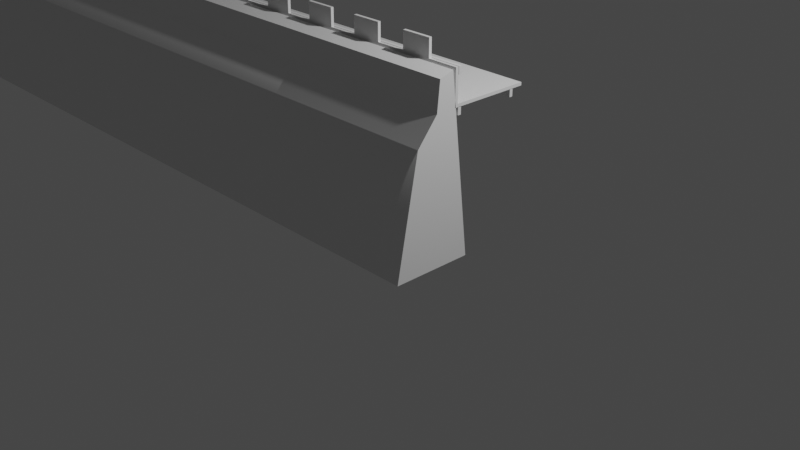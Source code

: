 # Source: WallSegment03.blend  (saved by Blender 2.80.45; exported with 4.5.12 LTS)
import bpy
from mathutils import Matrix  # noqa: F401  (used for matrix-valued properties, if any)

bpy.ops.wm.read_factory_settings(use_empty=True)
scene = bpy.context.scene
scene.name = 'Scene'

# ---- collections
col_collection = bpy.data.collections.new('Collection'); scene.collection.children.link(col_collection)

# ---- materials (node trees are filled in below, after node groups)
mat_material = bpy.data.materials.new('Material')
mat_material.alpha_threshold = 0.0
mat_material.use_transparent_shadow = False
mat_material.roughness = 0.5
mat_material.line_color = (0.0, 0.0, 0.0, 1.0)

# ---- node groups
ng_auto_smooth = bpy.data.node_groups.new('Auto Smooth', 'GeometryNodeTree')
_s = ng_auto_smooth.interface.new_socket(name='Geometry', in_out='OUTPUT', socket_type='NodeSocketGeometry')
_s = ng_auto_smooth.interface.new_socket(name='Geometry', in_out='INPUT', socket_type='NodeSocketGeometry')
_s = ng_auto_smooth.interface.new_socket(name='Angle', in_out='INPUT', socket_type='NodeSocketFloat')
_s.subtype = 'ANGLE'
_s.min_value = 0.0
_s.max_value = 3.142
ng_auto_smooth.is_modifier = True
_N = ng_auto_smooth.nodes; _L = ng_auto_smooth.links
n0 = _N.new('NodeGroupOutput'); n0.name = 'Group Output'; n0.location = (480, -100)
n1 = _N.new('NodeGroupInput'); n1.name = 'Group Input'; n1.location = (-420, -300)
n2 = _N.new('NodeGroupInput'); n2.name = 'Group Input.001'; n2.location = (-60, -100)
n3 = _N.new('GeometryNodeSetShadeSmooth'); n3.name = 'Set Shade Smooth'; n3.location = (120, -100)
n3.domain = 'EDGE'
n4 = _N.new('GeometryNodeSetShadeSmooth'); n4.name = 'Set Shade Smooth.001'; n4.location = (300, -100)
n5 = _N.new('GeometryNodeInputMeshEdgeAngle'); n5.name = 'Edge Angle'; n5.location = (-420, -220)
n6 = _N.new('GeometryNodeInputEdgeSmooth'); n6.name = 'Is Edge Smooth'; n6.location = (-60, -160)
n7 = _N.new('GeometryNodeInputShadeSmooth'); n7.name = 'Is Face Smooth'; n7.location = (-240, -340)
n8 = _N.new('FunctionNodeBooleanMath'); n8.name = 'Boolean Math'; n8.location = (-60, -220)
n9 = _N.new('FunctionNodeCompare'); n9.name = 'Compare'; n9.location = (-240, -180)
n9.operation = 'LESS_EQUAL'
_L.new(n5.outputs[0], n9.inputs[0])
_L.new(n4.outputs[0], n0.inputs[0])
_L.new(n1.outputs[1], n9.inputs[1])
_L.new(n9.outputs[0], n8.inputs[0])
_L.new(n7.outputs[0], n8.inputs[1])
_L.new(n2.outputs[0], n3.inputs[0])
_L.new(n6.outputs[0], n3.inputs[1])
_L.new(n3.outputs[0], n4.inputs[0])
_L.new(n8.outputs[0], n3.inputs[2])
n0.is_active_output = True

# ---- material node trees
mat_material.use_nodes = True; mat_material.node_tree.nodes.clear()
_N = mat_material.node_tree.nodes; _L = mat_material.node_tree.links
n0 = _N.new('ShaderNodeOutputMaterial'); n0.name = 'Material Output'; n0.location = (300, 300)
n1 = _N.new('ShaderNodeBsdfPrincipled'); n1.name = 'Principled BSDF'; n1.location = (10, 300)
n1.distribution = 'GGX'
n1.subsurface_method = 'BURLEY'
n1.inputs[3].default_value = 1.45
_L.new(n1.outputs[0], n0.inputs[0])
n0.is_active_output = True

# ---- world
world_world = bpy.data.worlds.new('World'); scene.world = world_world
world_world.use_nodes = True; world_world.node_tree.nodes.clear()
_N = world_world.node_tree.nodes; _L = world_world.node_tree.links
n0 = _N.new('ShaderNodeOutputWorld'); n0.name = 'World Output'; n0.location = (300, 300)
n1 = _N.new('ShaderNodeBackground'); n1.name = 'Background'; n1.location = (10, 300)
n1.inputs[0].default_value = (0.05088, 0.05088, 0.05088, 1.0)
_L.new(n1.outputs[0], n0.inputs[0])
n0.is_active_output = True
world_world.color = (0.05088, 0.05088, 0.05088)
world_world.use_sun_shadow = False
world_world.sun_shadow_jitter_overblur = 0.0

# ---- cameras
cam_camera = bpy.data.cameras.new('Camera')
cam_camera.clip_end = 100.0
cam_camera.ortho_scale = 7.314
cam_camera.dof.focus_distance = 0.0
cam_camera.dof.aperture_fstop = 128.0

# ---- lights
light_light = bpy.data.lights.new('Light', 'POINT')
light_light.transmission_factor = 0.0
light_light.cutoff_distance = 30.0
light_light.energy = 1000.0
light_light.shadow_buffer_clip_start = 1.001
light_light.shadow_soft_size = 0.1
light_light.shadow_maximum_resolution = 0.006
light_light.use_absolute_resolution = True

# ---- meshes
me_wall = bpy.data.meshes.new('Wall')
me_wall.from_pydata([(-1.0, -0.49, 1.528), (1.0, -0.49, 1.528), (-1.0, -0.7176, 1.255), (1.0, -0.7176, 1.255), (-1.0, -0.96, 0.0), (1.0, -0.96, 0.0), (-1.0, -0.08039, 0.0), (-1.0, -0.2994, 1.888), (1.0, -0.2994, 1.888), (1.0, -0.08039, 0.0), (-1.0, -0.4573, 1.841), (1.0, -0.4573, 1.841), (-1.0, -0.2661, 1.528), (-1.0, -0.2661, 1.903), (-1.0, 0.6125, 1.528), (1.0, -0.2661, 1.528), (1.0, -0.2661, 1.903), (1.0, 0.6125, 1.528), (1.0, 0.6125, 1.56), (-1.0, 0.6125, 1.56), (1.0, -0.2344, 1.56), (-1.0, -0.2344, 1.56), (-1.0, -0.2344, 1.903), (1.0, -0.2344, 1.903), (0.9968, -0.1881, 1.448), (0.9968, -0.1881, 1.528), (0.9968, -0.2244, 1.448), (0.9968, -0.2244, 1.528), (-0.9977, -0.1881, 1.448), (-0.9977, -0.1881, 1.528), (-0.9977, -0.2244, 1.448), (-0.9977, -0.2244, 1.528), (0.9968, 0.4957, 1.448), (0.9968, 0.4957, 1.528), (0.9968, 0.4594, 1.448), (0.9968, 0.4594, 1.528), (-0.9977, 0.4957, 1.448), (-0.9977, 0.4957, 1.528), (-0.9977, 0.4594, 1.448), (-0.9977, 0.4594, 1.528), (-0.9622, 0.4059, 1.535), (-0.9622, 0.4059, 0.003205), (-0.9287, 0.4059, 1.535), (-0.9287, 0.4059, 0.003205), (-0.9622, 0.4631, 1.535), (-0.9622, 0.4631, 0.003205), (-0.9287, 0.4631, 1.535), (-0.9287, 0.4631, 0.003205), (0.03785, 0.4059, 1.535), (0.03785, 0.4059, 0.003205), (0.07135, 0.4059, 1.535), (0.07135, 0.4059, 0.003205), (0.03785, 0.4631, 1.535), (0.03785, 0.4631, 0.003205), (0.07135, 0.4631, 1.535), (0.07135, 0.4631, 0.003205), (0.6667, -0.96, 0.0), (0.3333, -0.96, 0.0), (-2.98e-08, -0.96, 0.0), (-0.3333, -0.96, 0.0), (-0.6667, -0.96, 0.0), (0.6667, -0.08039, 0.0), (0.3333, -0.08039, 0.0), (-2.98e-08, -0.08039, 0.0), (-0.3333, -0.08039, 0.0), (-0.6667, -0.08039, 0.0), (0.6667, -0.4573, 1.841), (0.3333, -0.4573, 1.841), (-1.192e-07, -0.4573, 1.841), (-0.3333, -0.4573, 1.841), (-0.6667, -0.4573, 1.841), (-0.6667, -0.49, 1.528), (-0.3333, -0.49, 1.528), (-5.96e-08, -0.49, 1.528), (0.3333, -0.49, 1.528), (0.6667, -0.49, 1.528), (-0.6667, -0.2994, 1.888), (-0.3333, -0.2994, 1.888), (-5.96e-08, -0.2994, 1.888), (0.3333, -0.2994, 1.888), (0.6667, -0.2994, 1.888), (-0.6667, -0.7176, 1.255), (-0.3333, -0.7176, 1.255), (-5.96e-08, -0.7176, 1.255), (0.3333, -0.7176, 1.255), (0.6667, -0.7176, 1.255), (0.6667, 0.6125, 1.528), (0.3333, 0.6125, 1.528), (-2.98e-08, 0.6125, 1.528), (-0.3333, 0.6125, 1.528), (-0.6667, 0.6125, 1.528), (-0.6667, -0.2661, 1.528), (-0.3333, -0.2661, 1.528), (2.98e-08, -0.2661, 1.528), (0.3333, -0.2661, 1.528), (0.6667, -0.2661, 1.528), (0.6667, -0.2661, 1.903), (0.3333, -0.2661, 1.903), (-2.98e-08, -0.2661, 1.903), (-0.3333, -0.2661, 1.903), (-0.6667, -0.2661, 1.903), (0.6667, 0.6125, 1.56), (0.3333, 0.6125, 1.56), (-2.98e-08, 0.6125, 1.56), (-0.3333, 0.6125, 1.56), (-0.6667, 0.6125, 1.56), (-0.6667, -0.2344, 1.903), (-0.3333, -0.2344, 1.903), (2.98e-08, -0.2344, 1.903), (0.3333, -0.2344, 1.903), (0.6667, -0.2344, 1.903), (-0.6667, -0.2344, 1.56), (-0.3333, -0.2344, 1.56), (2.98e-08, -0.2344, 1.56), (0.3333, -0.2344, 1.56), (0.6667, -0.2344, 1.56), (0.6644, -0.2244, 1.448), (0.332, -0.2244, 1.448), (-0.0004486, -0.2244, 1.448), (-0.3329, -0.2244, 1.448), (-0.6653, -0.2244, 1.448), (0.6644, -0.2244, 1.528), (0.332, -0.2244, 1.528), (-0.0004486, -0.2244, 1.528), (-0.3329, -0.2244, 1.528), (-0.6653, -0.2244, 1.528), (0.6644, -0.1881, 1.448), (0.332, -0.1881, 1.448), (-0.0004486, -0.1881, 1.448), (-0.3329, -0.1881, 1.448), (-0.6653, -0.1881, 1.448), (0.6644, -0.1881, 1.528), (0.332, -0.1881, 1.528), (-0.0004486, -0.1881, 1.528), (-0.3329, -0.1881, 1.528), (-0.6653, -0.1881, 1.528), (-0.6653, 0.4957, 1.528), (-0.3329, 0.4957, 1.528), (-0.0004486, 0.4957, 1.528), (0.332, 0.4957, 1.528), (0.6644, 0.4957, 1.528), (-0.6653, 0.4957, 1.448), (-0.3329, 0.4957, 1.448), (-0.0004486, 0.4957, 1.448), (0.332, 0.4957, 1.448), (0.6644, 0.4957, 1.448), (-0.6653, 0.4594, 1.528), (-0.3329, 0.4594, 1.528), (-0.0004486, 0.4594, 1.528), (0.332, 0.4594, 1.528), (0.6644, 0.4594, 1.528), (-0.6653, 0.4594, 1.448), (-0.3329, 0.4594, 1.448), (-0.0004486, 0.4594, 1.448), (0.332, 0.4594, 1.448), (0.6644, 0.4594, 1.448), (-0.6667, -0.2661, 2.095), (-1.0, -0.2661, 2.095), (-1.0, -0.2344, 2.095), (0.6667, -0.2661, 2.095), (0.3333, -0.2661, 2.095), (-2.98e-08, -0.2661, 2.095), (-0.3333, -0.2661, 2.095), (-0.6667, -0.2344, 2.095), (-0.3333, -0.2344, 2.095), (2.98e-08, -0.2344, 2.095), (0.3333, -0.2344, 2.095), (0.6667, -0.2344, 2.095), (0.9968, -0.1881, 1.822), (0.9968, -0.1881, 1.902), (0.9968, -0.2244, 1.822), (0.9968, -0.2244, 1.902), (-0.9977, -0.1881, 1.822), (-0.9977, -0.1881, 1.902), (-0.9977, -0.2244, 1.822), (-0.9977, -0.2244, 1.902), (0.6644, -0.2244, 1.822), (0.332, -0.2244, 1.822), (-0.0004486, -0.2244, 1.822), (-0.3329, -0.2244, 1.822), (-0.6653, -0.2244, 1.822), (0.6644, -0.2244, 1.902), (0.332, -0.2244, 1.902), (-0.0004486, -0.2244, 1.902), (-0.3329, -0.2244, 1.902), (-0.6653, -0.2244, 1.902), (0.6644, -0.1881, 1.822), (0.332, -0.1881, 1.822), (-0.0004486, -0.1881, 1.822), (-0.3329, -0.1881, 1.822), (-0.6653, -0.1881, 1.822), (0.6644, -0.1881, 1.902), (0.332, -0.1881, 1.902), (-0.0004486, -0.1881, 1.902), (-0.3329, -0.1881, 1.902), (-0.6653, -0.1881, 1.902)], [], [(80, 8, 9, 61), (9, 8, 11, 1, 3, 5), (66, 11, 8, 80), (81, 2, 4, 60), (4, 2, 0, 10, 7, 6), (85, 3, 1, 75), (61, 9, 5, 56), (75, 1, 11, 66), (12, 13, 22, 21, 19, 14), (17, 18, 20, 23, 16, 15), (86, 17, 15, 95), (100, 13, 12, 91), (111, 21, 22, 106), (115, 20, 18, 101), (101, 18, 17, 86), (97, 96, 159, 160), (24, 25, 27, 26), (120, 125, 31, 30), (30, 31, 29, 28), (126, 131, 25, 24), (120, 30, 28, 130), (121, 27, 25, 131), (32, 33, 35, 34), (35, 150, 155, 34), (38, 39, 37, 36), (37, 136, 141, 36), (155, 154, 144, 145), (147, 148, 138, 137), (40, 41, 43, 42), (42, 43, 47, 46), (46, 47, 45, 44), (44, 45, 41, 40), (42, 46, 44, 40), (47, 43, 41, 45), (48, 49, 51, 50), (50, 51, 55, 54), (54, 55, 53, 52), (52, 53, 49, 48), (50, 54, 52, 48), (55, 51, 49, 53), (0, 71, 70, 10), (71, 72, 69, 70), (72, 73, 68, 69), (73, 74, 67, 68), (74, 75, 66, 67), (6, 65, 60, 4), (65, 64, 59, 60), (64, 63, 58, 59), (63, 62, 57, 58), (62, 61, 56, 57), (2, 81, 71, 0), (81, 82, 72, 71), (82, 83, 73, 72), (83, 84, 74, 73), (84, 85, 75, 74), (3, 85, 56, 5), (85, 84, 57, 56), (84, 83, 58, 57), (83, 82, 59, 58), (82, 81, 60, 59), (10, 70, 76, 7), (70, 69, 77, 76), (69, 68, 78, 77), (68, 67, 79, 78), (67, 66, 80, 79), (7, 76, 65, 6), (76, 77, 64, 65), (77, 78, 63, 64), (78, 79, 62, 63), (79, 80, 61, 62), (23, 110, 96, 16), (109, 97, 160, 166), (109, 108, 98, 97), (110, 109, 166, 167), (107, 106, 100, 99), (19, 105, 90, 14), (105, 104, 89, 90), (104, 103, 88, 89), (103, 102, 87, 88), (102, 101, 86, 87), (21, 111, 105, 19), (111, 112, 104, 105), (112, 113, 103, 104), (113, 114, 102, 103), (114, 115, 101, 102), (20, 115, 110, 23), (115, 114, 109, 110), (114, 113, 108, 109), (113, 112, 107, 108), (112, 111, 106, 107), (16, 96, 95, 15), (96, 97, 94, 95), (97, 98, 93, 94), (98, 99, 92, 93), (99, 100, 91, 92), (14, 90, 91, 12), (90, 89, 92, 91), (89, 88, 93, 92), (88, 87, 94, 93), (87, 86, 95, 94), (31, 125, 135, 29), (125, 124, 134, 135), (124, 123, 133, 134), (123, 122, 132, 133), (122, 121, 131, 132), (26, 116, 126, 24), (116, 117, 127, 126), (117, 118, 128, 127), (118, 119, 129, 128), (119, 120, 130, 129), (28, 29, 135, 130), (130, 135, 134, 129), (129, 134, 133, 128), (128, 133, 132, 127), (127, 132, 131, 126), (26, 27, 121, 116), (116, 121, 122, 117), (117, 122, 123, 118), (118, 123, 124, 119), (119, 124, 125, 120), (149, 150, 140, 139), (150, 35, 33, 140), (146, 147, 137, 136), (148, 149, 139, 138), (39, 146, 136, 37), (152, 151, 141, 142), (153, 152, 142, 143), (151, 38, 36, 141), (34, 155, 145, 32), (154, 153, 143, 144), (139, 140, 145, 144), (138, 139, 144, 143), (137, 138, 143, 142), (140, 33, 32, 145), (147, 146, 151, 152), (136, 137, 142, 141), (148, 147, 152, 153), (149, 148, 153, 154), (150, 149, 154, 155), (146, 39, 38, 151), (163, 158, 157, 156), (167, 166, 160, 159), (165, 164, 162, 161), (98, 108, 165, 161), (108, 107, 164, 165), (13, 100, 156, 157), (107, 99, 162, 164), (99, 98, 161, 162), (96, 110, 167, 159), (106, 22, 158, 163), (22, 13, 157, 158), (100, 106, 163, 156), (168, 169, 171, 170), (180, 185, 175, 174), (174, 175, 173, 172), (186, 191, 169, 168), (180, 174, 172, 190), (181, 171, 169, 191), (175, 185, 195, 173), (185, 184, 194, 195), (184, 183, 193, 194), (183, 182, 192, 193), (182, 181, 191, 192), (170, 176, 186, 168), (176, 177, 187, 186), (177, 178, 188, 187), (178, 179, 189, 188), (179, 180, 190, 189), (172, 173, 195, 190), (190, 195, 194, 189), (189, 194, 193, 188), (188, 193, 192, 187), (187, 192, 191, 186), (170, 171, 181, 176), (176, 181, 182, 177), (177, 182, 183, 178), (178, 183, 184, 179), (179, 184, 185, 180)])
me_wall.polygons.foreach_set('use_smooth', [True] * 178)
me_wall.materials.append(mat_material)
me_wall.use_remesh_preserve_volume = False
me_wall.use_remesh_preserve_attributes = False
me_wall.use_mirror_vertex_groups = False
me_wall.update()
me_cube_002 = bpy.data.meshes.new('Cube.002')
me_cube_002.from_pydata([(-1.0, -0.49, 1.528), (1.0, -0.49, 1.528), (-1.0, -0.7176, 1.255), (1.0, -0.7176, 1.255), (-1.0, -0.96, 0.0), (1.0, -0.96, 0.0), (-1.0, -0.08039, 0.0), (-1.0, -0.2994, 1.888), (1.0, -0.2994, 1.888), (1.0, -0.08039, 0.0), (-1.0, -0.4573, 1.841), (1.0, -0.4573, 1.841), (-1.0, -0.2661, 1.528), (-1.0, -0.2661, 1.903), (-1.0, 0.6125, 1.528), (1.0, -0.2661, 1.528), (1.0, -0.2661, 1.903), (1.0, 0.6125, 1.528), (1.0, 0.6125, 1.56), (-1.0, 0.6125, 1.56), (1.0, -0.2344, 1.56), (-1.0, -0.2344, 1.56), (-1.0, -0.2344, 1.903), (1.0, -0.2344, 1.903), (0.9968, -0.1881, 1.448), (0.9968, -0.1881, 1.528), (0.9968, -0.2244, 1.448), (0.9968, -0.2244, 1.528), (-0.9977, -0.1881, 1.448), (-0.9977, -0.1881, 1.528), (-0.9977, -0.2244, 1.448), (-0.9977, -0.2244, 1.528), (0.9968, 0.4957, 1.448), (0.9968, 0.4957, 1.528), (0.9968, 0.4594, 1.448), (0.9968, 0.4594, 1.528), (-0.9977, 0.4957, 1.448), (-0.9977, 0.4957, 1.528), (-0.9977, 0.4594, 1.448), (-0.9977, 0.4594, 1.528), (-0.9622, 0.4059, 1.535), (-0.9622, 0.4059, 0.003205), (-0.9287, 0.4059, 1.535), (-0.9287, 0.4059, 0.003205), (-0.9622, 0.4631, 1.535), (-0.9622, 0.4631, 0.003205), (-0.9287, 0.4631, 1.535), (-0.9287, 0.4631, 0.003205), (0.03785, 0.4059, 1.535), (0.03785, 0.4059, 0.003205), (0.07135, 0.4059, 1.535), (0.07135, 0.4059, 0.003205), (0.03785, 0.4631, 1.535), (0.03785, 0.4631, 0.003205), (0.07135, 0.4631, 1.535), (0.07135, 0.4631, 0.003205), (0.6667, -0.96, 0.0), (0.3333, -0.96, 0.0), (-2.98e-08, -0.96, 0.0), (-0.3333, -0.96, 0.0), (-0.6667, -0.96, 0.0), (0.6667, -0.08039, 0.0), (0.3333, -0.08039, 0.0), (-2.98e-08, -0.08039, 0.0), (-0.3333, -0.08039, 0.0), (-0.6667, -0.08039, 0.0), (0.6667, -0.4573, 1.841), (0.3333, -0.4573, 1.841), (-1.192e-07, -0.4573, 1.841), (-0.3333, -0.4573, 1.841), (-0.6667, -0.4573, 1.841), (-0.6667, -0.49, 1.528), (-0.3333, -0.49, 1.528), (-5.96e-08, -0.49, 1.528), (0.3333, -0.49, 1.528), (0.6667, -0.49, 1.528), (-0.6667, -0.2994, 1.888), (-0.3333, -0.2994, 1.888), (-5.96e-08, -0.2994, 1.888), (0.3333, -0.2994, 1.888), (0.6667, -0.2994, 1.888), (-0.6667, -0.7176, 1.255), (-0.3333, -0.7176, 1.255), (-5.96e-08, -0.7176, 1.255), (0.3333, -0.7176, 1.255), (0.6667, -0.7176, 1.255), (0.6667, 0.6125, 1.528), (0.3333, 0.6125, 1.528), (-2.98e-08, 0.6125, 1.528), (-0.3333, 0.6125, 1.528), (-0.6667, 0.6125, 1.528), (-0.6667, -0.2661, 1.528), (-0.3333, -0.2661, 1.528), (2.98e-08, -0.2661, 1.528), (0.3333, -0.2661, 1.528), (0.6667, -0.2661, 1.528), (0.6667, -0.2661, 1.903), (0.3333, -0.2661, 1.903), (-2.98e-08, -0.2661, 1.903), (-0.3333, -0.2661, 1.903), (-0.6667, -0.2661, 1.903), (0.6667, 0.6125, 1.56), (0.3333, 0.6125, 1.56), (-2.98e-08, 0.6125, 1.56), (-0.3333, 0.6125, 1.56), (-0.6667, 0.6125, 1.56), (-0.6667, -0.2344, 1.903), (-0.3333, -0.2344, 1.903), (2.98e-08, -0.2344, 1.903), (0.3333, -0.2344, 1.903), (0.6667, -0.2344, 1.903), (-0.6667, -0.2344, 1.56), (-0.3333, -0.2344, 1.56), (2.98e-08, -0.2344, 1.56), (0.3333, -0.2344, 1.56), (0.6667, -0.2344, 1.56), (0.6644, -0.2244, 1.448), (0.332, -0.2244, 1.448), (-0.0004486, -0.2244, 1.448), (-0.3329, -0.2244, 1.448), (-0.6653, -0.2244, 1.448), (0.6644, -0.2244, 1.528), (0.332, -0.2244, 1.528), (-0.0004486, -0.2244, 1.528), (-0.3329, -0.2244, 1.528), (-0.6653, -0.2244, 1.528), (0.6644, -0.1881, 1.448), (0.332, -0.1881, 1.448), (-0.0004486, -0.1881, 1.448), (-0.3329, -0.1881, 1.448), (-0.6653, -0.1881, 1.448), (0.6644, -0.1881, 1.528), (0.332, -0.1881, 1.528), (-0.0004486, -0.1881, 1.528), (-0.3329, -0.1881, 1.528), (-0.6653, -0.1881, 1.528), (-0.6653, 0.4957, 1.528), (-0.3329, 0.4957, 1.528), (-0.0004486, 0.4957, 1.528), (0.332, 0.4957, 1.528), (0.6644, 0.4957, 1.528), (-0.6653, 0.4957, 1.448), (-0.3329, 0.4957, 1.448), (-0.0004486, 0.4957, 1.448), (0.332, 0.4957, 1.448), (0.6644, 0.4957, 1.448), (-0.6653, 0.4594, 1.528), (-0.3329, 0.4594, 1.528), (-0.0004486, 0.4594, 1.528), (0.332, 0.4594, 1.528), (0.6644, 0.4594, 1.528), (-0.6653, 0.4594, 1.448), (-0.3329, 0.4594, 1.448), (-0.0004486, 0.4594, 1.448), (0.332, 0.4594, 1.448), (0.6644, 0.4594, 1.448), (-0.6667, -0.2661, 2.095), (-1.0, -0.2661, 2.095), (-1.0, -0.2344, 2.095), (0.6667, -0.2661, 2.095), (0.3333, -0.2661, 2.095), (-2.98e-08, -0.2661, 2.095), (-0.3333, -0.2661, 2.095), (-0.6667, -0.2344, 2.095), (-0.3333, -0.2344, 2.095), (2.98e-08, -0.2344, 2.095), (0.3333, -0.2344, 2.095), (0.6667, -0.2344, 2.095), (0.9968, -0.1881, 1.822), (0.9968, -0.1881, 1.902), (0.9968, -0.2244, 1.822), (0.9968, -0.2244, 1.902), (-0.9977, -0.1881, 1.822), (-0.9977, -0.1881, 1.902), (-0.9977, -0.2244, 1.822), (-0.9977, -0.2244, 1.902), (0.6644, -0.2244, 1.822), (0.332, -0.2244, 1.822), (-0.0004486, -0.2244, 1.822), (-0.3329, -0.2244, 1.822), (-0.6653, -0.2244, 1.822), (0.6644, -0.2244, 1.902), (0.332, -0.2244, 1.902), (-0.0004486, -0.2244, 1.902), (-0.3329, -0.2244, 1.902), (-0.6653, -0.2244, 1.902), (0.6644, -0.1881, 1.822), (0.332, -0.1881, 1.822), (-0.0004486, -0.1881, 1.822), (-0.3329, -0.1881, 1.822), (-0.6653, -0.1881, 1.822), (0.6644, -0.1881, 1.902), (0.332, -0.1881, 1.902), (-0.0004486, -0.1881, 1.902), (-0.3329, -0.1881, 1.902), (-0.6653, -0.1881, 1.902)], [], [(80, 8, 9, 61), (9, 8, 11, 1, 3, 5), (66, 11, 8, 80), (81, 2, 4, 60), (4, 2, 0, 10, 7, 6), (85, 3, 1, 75), (61, 9, 5, 56), (75, 1, 11, 66), (12, 13, 22, 21, 19, 14), (17, 18, 20, 23, 16, 15), (86, 17, 15, 95), (100, 13, 12, 91), (111, 21, 22, 106), (115, 20, 18, 101), (101, 18, 17, 86), (97, 96, 159, 160), (24, 25, 27, 26), (120, 125, 31, 30), (30, 31, 29, 28), (126, 131, 25, 24), (120, 30, 28, 130), (121, 27, 25, 131), (32, 33, 35, 34), (35, 150, 155, 34), (38, 39, 37, 36), (37, 136, 141, 36), (155, 154, 144, 145), (147, 148, 138, 137), (40, 41, 43, 42), (42, 43, 47, 46), (46, 47, 45, 44), (44, 45, 41, 40), (42, 46, 44, 40), (47, 43, 41, 45), (48, 49, 51, 50), (50, 51, 55, 54), (54, 55, 53, 52), (52, 53, 49, 48), (50, 54, 52, 48), (55, 51, 49, 53), (0, 71, 70, 10), (71, 72, 69, 70), (72, 73, 68, 69), (73, 74, 67, 68), (74, 75, 66, 67), (6, 65, 60, 4), (65, 64, 59, 60), (64, 63, 58, 59), (63, 62, 57, 58), (62, 61, 56, 57), (2, 81, 71, 0), (81, 82, 72, 71), (82, 83, 73, 72), (83, 84, 74, 73), (84, 85, 75, 74), (3, 85, 56, 5), (85, 84, 57, 56), (84, 83, 58, 57), (83, 82, 59, 58), (82, 81, 60, 59), (10, 70, 76, 7), (70, 69, 77, 76), (69, 68, 78, 77), (68, 67, 79, 78), (67, 66, 80, 79), (7, 76, 65, 6), (76, 77, 64, 65), (77, 78, 63, 64), (78, 79, 62, 63), (79, 80, 61, 62), (23, 110, 96, 16), (109, 97, 160, 166), (109, 108, 98, 97), (110, 109, 166, 167), (107, 106, 100, 99), (19, 105, 90, 14), (105, 104, 89, 90), (104, 103, 88, 89), (103, 102, 87, 88), (102, 101, 86, 87), (21, 111, 105, 19), (111, 112, 104, 105), (112, 113, 103, 104), (113, 114, 102, 103), (114, 115, 101, 102), (20, 115, 110, 23), (115, 114, 109, 110), (114, 113, 108, 109), (113, 112, 107, 108), (112, 111, 106, 107), (16, 96, 95, 15), (96, 97, 94, 95), (97, 98, 93, 94), (98, 99, 92, 93), (99, 100, 91, 92), (14, 90, 91, 12), (90, 89, 92, 91), (89, 88, 93, 92), (88, 87, 94, 93), (87, 86, 95, 94), (31, 125, 135, 29), (125, 124, 134, 135), (124, 123, 133, 134), (123, 122, 132, 133), (122, 121, 131, 132), (26, 116, 126, 24), (116, 117, 127, 126), (117, 118, 128, 127), (118, 119, 129, 128), (119, 120, 130, 129), (28, 29, 135, 130), (130, 135, 134, 129), (129, 134, 133, 128), (128, 133, 132, 127), (127, 132, 131, 126), (26, 27, 121, 116), (116, 121, 122, 117), (117, 122, 123, 118), (118, 123, 124, 119), (119, 124, 125, 120), (149, 150, 140, 139), (150, 35, 33, 140), (146, 147, 137, 136), (148, 149, 139, 138), (39, 146, 136, 37), (152, 151, 141, 142), (153, 152, 142, 143), (151, 38, 36, 141), (34, 155, 145, 32), (154, 153, 143, 144), (139, 140, 145, 144), (138, 139, 144, 143), (137, 138, 143, 142), (140, 33, 32, 145), (147, 146, 151, 152), (136, 137, 142, 141), (148, 147, 152, 153), (149, 148, 153, 154), (150, 149, 154, 155), (146, 39, 38, 151), (163, 158, 157, 156), (167, 166, 160, 159), (165, 164, 162, 161), (98, 108, 165, 161), (108, 107, 164, 165), (13, 100, 156, 157), (107, 99, 162, 164), (99, 98, 161, 162), (96, 110, 167, 159), (106, 22, 158, 163), (22, 13, 157, 158), (100, 106, 163, 156), (168, 169, 171, 170), (180, 185, 175, 174), (174, 175, 173, 172), (186, 191, 169, 168), (180, 174, 172, 190), (181, 171, 169, 191), (175, 185, 195, 173), (185, 184, 194, 195), (184, 183, 193, 194), (183, 182, 192, 193), (182, 181, 191, 192), (170, 176, 186, 168), (176, 177, 187, 186), (177, 178, 188, 187), (178, 179, 189, 188), (179, 180, 190, 189), (172, 173, 195, 190), (190, 195, 194, 189), (189, 194, 193, 188), (188, 193, 192, 187), (187, 192, 191, 186), (170, 171, 181, 176), (176, 181, 182, 177), (177, 182, 183, 178), (178, 183, 184, 179), (179, 184, 185, 180)])
me_cube_002.polygons.foreach_set('use_smooth', [True] * 178)
me_cube_002.materials.append(mat_material)
me_cube_002.use_remesh_preserve_volume = False
me_cube_002.use_remesh_preserve_attributes = False
me_cube_002.use_mirror_vertex_groups = False
me_cube_002.update()
me_cube_003 = bpy.data.meshes.new('Cube.003')
me_cube_003.from_pydata([(-1.0, -0.49, 1.528), (1.0, -0.49, 1.528), (-1.0, -0.7176, 1.255), (1.0, -0.7176, 1.255), (-1.0, -0.96, 0.0), (1.0, -0.96, 0.0), (-1.0, -0.08039, 0.0), (-1.0, -0.2994, 1.888), (1.0, -0.2994, 1.888), (1.0, -0.08039, 0.0), (-1.0, -0.4573, 1.841), (1.0, -0.4573, 1.841), (-1.0, -0.2661, 1.528), (-1.0, -0.2661, 1.903), (-1.0, 0.6125, 1.528), (1.0, -0.2661, 1.528), (1.0, -0.2661, 1.903), (1.0, 0.6125, 1.528), (1.0, 0.6125, 1.56), (-1.0, 0.6125, 1.56), (1.0, -0.2344, 1.56), (-1.0, -0.2344, 1.56), (-1.0, -0.2344, 1.903), (1.0, -0.2344, 1.903), (0.9968, -0.1881, 1.448), (0.9968, -0.1881, 1.528), (0.9968, -0.2244, 1.448), (0.9968, -0.2244, 1.528), (-0.9977, -0.1881, 1.448), (-0.9977, -0.1881, 1.528), (-0.9977, -0.2244, 1.448), (-0.9977, -0.2244, 1.528), (0.9968, 0.4957, 1.448), (0.9968, 0.4957, 1.528), (0.9968, 0.4594, 1.448), (0.9968, 0.4594, 1.528), (-0.9977, 0.4957, 1.448), (-0.9977, 0.4957, 1.528), (-0.9977, 0.4594, 1.448), (-0.9977, 0.4594, 1.528), (-0.9622, 0.4059, 1.535), (-0.9622, 0.4059, 0.003205), (-0.9287, 0.4059, 1.535), (-0.9287, 0.4059, 0.003205), (-0.9622, 0.4631, 1.535), (-0.9622, 0.4631, 0.003205), (-0.9287, 0.4631, 1.535), (-0.9287, 0.4631, 0.003205), (0.03785, 0.4059, 1.535), (0.03785, 0.4059, 0.003205), (0.07135, 0.4059, 1.535), (0.07135, 0.4059, 0.003205), (0.03785, 0.4631, 1.535), (0.03785, 0.4631, 0.003205), (0.07135, 0.4631, 1.535), (0.07135, 0.4631, 0.003205), (0.6667, -0.96, 0.0), (0.3333, -0.96, 0.0), (-2.98e-08, -0.96, 0.0), (-0.3333, -0.96, 0.0), (-0.6667, -0.96, 0.0), (0.6667, -0.08039, 0.0), (0.3333, -0.08039, 0.0), (-2.98e-08, -0.08039, 0.0), (-0.3333, -0.08039, 0.0), (-0.6667, -0.08039, 0.0), (0.6667, -0.4573, 1.841), (0.3333, -0.4573, 1.841), (-1.192e-07, -0.4573, 1.841), (-0.3333, -0.4573, 1.841), (-0.6667, -0.4573, 1.841), (-0.6667, -0.49, 1.528), (-0.3333, -0.49, 1.528), (-5.96e-08, -0.49, 1.528), (0.3333, -0.49, 1.528), (0.6667, -0.49, 1.528), (-0.6667, -0.2994, 1.888), (-0.3333, -0.2994, 1.888), (-5.96e-08, -0.2994, 1.888), (0.3333, -0.2994, 1.888), (0.6667, -0.2994, 1.888), (-0.6667, -0.7176, 1.255), (-0.3333, -0.7176, 1.255), (-5.96e-08, -0.7176, 1.255), (0.3333, -0.7176, 1.255), (0.6667, -0.7176, 1.255), (0.6667, 0.6125, 1.528), (0.3333, 0.6125, 1.528), (-2.98e-08, 0.6125, 1.528), (-0.3333, 0.6125, 1.528), (-0.6667, 0.6125, 1.528), (-0.6667, -0.2661, 1.528), (-0.3333, -0.2661, 1.528), (2.98e-08, -0.2661, 1.528), (0.3333, -0.2661, 1.528), (0.6667, -0.2661, 1.528), (0.6667, -0.2661, 1.903), (0.3333, -0.2661, 1.903), (-2.98e-08, -0.2661, 1.903), (-0.3333, -0.2661, 1.903), (-0.6667, -0.2661, 1.903), (0.6667, 0.6125, 1.56), (0.3333, 0.6125, 1.56), (-2.98e-08, 0.6125, 1.56), (-0.3333, 0.6125, 1.56), (-0.6667, 0.6125, 1.56), (-0.6667, -0.2344, 1.903), (-0.3333, -0.2344, 1.903), (2.98e-08, -0.2344, 1.903), (0.3333, -0.2344, 1.903), (0.6667, -0.2344, 1.903), (-0.6667, -0.2344, 1.56), (-0.3333, -0.2344, 1.56), (2.98e-08, -0.2344, 1.56), (0.3333, -0.2344, 1.56), (0.6667, -0.2344, 1.56), (0.6644, -0.2244, 1.448), (0.332, -0.2244, 1.448), (-0.0004486, -0.2244, 1.448), (-0.3329, -0.2244, 1.448), (-0.6653, -0.2244, 1.448), (0.6644, -0.2244, 1.528), (0.332, -0.2244, 1.528), (-0.0004486, -0.2244, 1.528), (-0.3329, -0.2244, 1.528), (-0.6653, -0.2244, 1.528), (0.6644, -0.1881, 1.448), (0.332, -0.1881, 1.448), (-0.0004486, -0.1881, 1.448), (-0.3329, -0.1881, 1.448), (-0.6653, -0.1881, 1.448), (0.6644, -0.1881, 1.528), (0.332, -0.1881, 1.528), (-0.0004486, -0.1881, 1.528), (-0.3329, -0.1881, 1.528), (-0.6653, -0.1881, 1.528), (-0.6653, 0.4957, 1.528), (-0.3329, 0.4957, 1.528), (-0.0004486, 0.4957, 1.528), (0.332, 0.4957, 1.528), (0.6644, 0.4957, 1.528), (-0.6653, 0.4957, 1.448), (-0.3329, 0.4957, 1.448), (-0.0004486, 0.4957, 1.448), (0.332, 0.4957, 1.448), (0.6644, 0.4957, 1.448), (-0.6653, 0.4594, 1.528), (-0.3329, 0.4594, 1.528), (-0.0004486, 0.4594, 1.528), (0.332, 0.4594, 1.528), (0.6644, 0.4594, 1.528), (-0.6653, 0.4594, 1.448), (-0.3329, 0.4594, 1.448), (-0.0004486, 0.4594, 1.448), (0.332, 0.4594, 1.448), (0.6644, 0.4594, 1.448), (-0.6667, -0.2661, 2.095), (-1.0, -0.2661, 2.095), (-1.0, -0.2344, 2.095), (0.6667, -0.2661, 2.095), (0.3333, -0.2661, 2.095), (-2.98e-08, -0.2661, 2.095), (-0.3333, -0.2661, 2.095), (-0.6667, -0.2344, 2.095), (-0.3333, -0.2344, 2.095), (2.98e-08, -0.2344, 2.095), (0.3333, -0.2344, 2.095), (0.6667, -0.2344, 2.095), (0.9968, -0.1881, 1.822), (0.9968, -0.1881, 1.902), (0.9968, -0.2244, 1.822), (0.9968, -0.2244, 1.902), (-0.9977, -0.1881, 1.822), (-0.9977, -0.1881, 1.902), (-0.9977, -0.2244, 1.822), (-0.9977, -0.2244, 1.902), (0.6644, -0.2244, 1.822), (0.332, -0.2244, 1.822), (-0.0004486, -0.2244, 1.822), (-0.3329, -0.2244, 1.822), (-0.6653, -0.2244, 1.822), (0.6644, -0.2244, 1.902), (0.332, -0.2244, 1.902), (-0.0004486, -0.2244, 1.902), (-0.3329, -0.2244, 1.902), (-0.6653, -0.2244, 1.902), (0.6644, -0.1881, 1.822), (0.332, -0.1881, 1.822), (-0.0004486, -0.1881, 1.822), (-0.3329, -0.1881, 1.822), (-0.6653, -0.1881, 1.822), (0.6644, -0.1881, 1.902), (0.332, -0.1881, 1.902), (-0.0004486, -0.1881, 1.902), (-0.3329, -0.1881, 1.902), (-0.6653, -0.1881, 1.902)], [], [(80, 8, 9, 61), (9, 8, 11, 1, 3, 5), (66, 11, 8, 80), (81, 2, 4, 60), (4, 2, 0, 10, 7, 6), (85, 3, 1, 75), (61, 9, 5, 56), (75, 1, 11, 66), (12, 13, 22, 21, 19, 14), (17, 18, 20, 23, 16, 15), (86, 17, 15, 95), (100, 13, 12, 91), (111, 21, 22, 106), (115, 20, 18, 101), (101, 18, 17, 86), (97, 96, 159, 160), (24, 25, 27, 26), (120, 125, 31, 30), (30, 31, 29, 28), (126, 131, 25, 24), (120, 30, 28, 130), (121, 27, 25, 131), (32, 33, 35, 34), (35, 150, 155, 34), (38, 39, 37, 36), (37, 136, 141, 36), (155, 154, 144, 145), (147, 148, 138, 137), (40, 41, 43, 42), (42, 43, 47, 46), (46, 47, 45, 44), (44, 45, 41, 40), (42, 46, 44, 40), (47, 43, 41, 45), (48, 49, 51, 50), (50, 51, 55, 54), (54, 55, 53, 52), (52, 53, 49, 48), (50, 54, 52, 48), (55, 51, 49, 53), (0, 71, 70, 10), (71, 72, 69, 70), (72, 73, 68, 69), (73, 74, 67, 68), (74, 75, 66, 67), (6, 65, 60, 4), (65, 64, 59, 60), (64, 63, 58, 59), (63, 62, 57, 58), (62, 61, 56, 57), (2, 81, 71, 0), (81, 82, 72, 71), (82, 83, 73, 72), (83, 84, 74, 73), (84, 85, 75, 74), (3, 85, 56, 5), (85, 84, 57, 56), (84, 83, 58, 57), (83, 82, 59, 58), (82, 81, 60, 59), (10, 70, 76, 7), (70, 69, 77, 76), (69, 68, 78, 77), (68, 67, 79, 78), (67, 66, 80, 79), (7, 76, 65, 6), (76, 77, 64, 65), (77, 78, 63, 64), (78, 79, 62, 63), (79, 80, 61, 62), (23, 110, 96, 16), (109, 97, 160, 166), (109, 108, 98, 97), (110, 109, 166, 167), (107, 106, 100, 99), (19, 105, 90, 14), (105, 104, 89, 90), (104, 103, 88, 89), (103, 102, 87, 88), (102, 101, 86, 87), (21, 111, 105, 19), (111, 112, 104, 105), (112, 113, 103, 104), (113, 114, 102, 103), (114, 115, 101, 102), (20, 115, 110, 23), (115, 114, 109, 110), (114, 113, 108, 109), (113, 112, 107, 108), (112, 111, 106, 107), (16, 96, 95, 15), (96, 97, 94, 95), (97, 98, 93, 94), (98, 99, 92, 93), (99, 100, 91, 92), (14, 90, 91, 12), (90, 89, 92, 91), (89, 88, 93, 92), (88, 87, 94, 93), (87, 86, 95, 94), (31, 125, 135, 29), (125, 124, 134, 135), (124, 123, 133, 134), (123, 122, 132, 133), (122, 121, 131, 132), (26, 116, 126, 24), (116, 117, 127, 126), (117, 118, 128, 127), (118, 119, 129, 128), (119, 120, 130, 129), (28, 29, 135, 130), (130, 135, 134, 129), (129, 134, 133, 128), (128, 133, 132, 127), (127, 132, 131, 126), (26, 27, 121, 116), (116, 121, 122, 117), (117, 122, 123, 118), (118, 123, 124, 119), (119, 124, 125, 120), (149, 150, 140, 139), (150, 35, 33, 140), (146, 147, 137, 136), (148, 149, 139, 138), (39, 146, 136, 37), (152, 151, 141, 142), (153, 152, 142, 143), (151, 38, 36, 141), (34, 155, 145, 32), (154, 153, 143, 144), (139, 140, 145, 144), (138, 139, 144, 143), (137, 138, 143, 142), (140, 33, 32, 145), (147, 146, 151, 152), (136, 137, 142, 141), (148, 147, 152, 153), (149, 148, 153, 154), (150, 149, 154, 155), (146, 39, 38, 151), (163, 158, 157, 156), (167, 166, 160, 159), (165, 164, 162, 161), (98, 108, 165, 161), (108, 107, 164, 165), (13, 100, 156, 157), (107, 99, 162, 164), (99, 98, 161, 162), (96, 110, 167, 159), (106, 22, 158, 163), (22, 13, 157, 158), (100, 106, 163, 156), (168, 169, 171, 170), (180, 185, 175, 174), (174, 175, 173, 172), (186, 191, 169, 168), (180, 174, 172, 190), (181, 171, 169, 191), (175, 185, 195, 173), (185, 184, 194, 195), (184, 183, 193, 194), (183, 182, 192, 193), (182, 181, 191, 192), (170, 176, 186, 168), (176, 177, 187, 186), (177, 178, 188, 187), (178, 179, 189, 188), (179, 180, 190, 189), (172, 173, 195, 190), (190, 195, 194, 189), (189, 194, 193, 188), (188, 193, 192, 187), (187, 192, 191, 186), (170, 171, 181, 176), (176, 181, 182, 177), (177, 182, 183, 178), (178, 183, 184, 179), (179, 184, 185, 180)])
me_cube_003.polygons.foreach_set('use_smooth', [True] * 178)
me_cube_003.materials.append(mat_material)
me_cube_003.use_remesh_preserve_volume = False
me_cube_003.use_remesh_preserve_attributes = False
me_cube_003.use_mirror_vertex_groups = False
me_cube_003.update()
me_cube_004 = bpy.data.meshes.new('Cube.004')
me_cube_004.from_pydata([(-1.0, -0.49, 1.528), (1.0, -0.49, 1.528), (-1.0, -0.7176, 1.255), (1.0, -0.7176, 1.255), (-1.0, -0.96, 0.0), (1.0, -0.96, 0.0), (-1.0, -0.08039, 0.0), (-1.0, -0.2994, 1.888), (1.0, -0.2994, 1.888), (1.0, -0.08039, 0.0), (-1.0, -0.4573, 1.841), (1.0, -0.4573, 1.841), (-1.0, -0.2661, 1.528), (-1.0, -0.2661, 1.903), (-1.0, 0.6125, 1.528), (1.0, -0.2661, 1.528), (1.0, -0.2661, 1.903), (1.0, 0.6125, 1.528), (1.0, 0.6125, 1.56), (-1.0, 0.6125, 1.56), (1.0, -0.2344, 1.56), (-1.0, -0.2344, 1.56), (-1.0, -0.2344, 1.903), (1.0, -0.2344, 1.903), (0.9968, -0.1881, 1.448), (0.9968, -0.1881, 1.528), (0.9968, -0.2244, 1.448), (0.9968, -0.2244, 1.528), (-0.9977, -0.1881, 1.448), (-0.9977, -0.1881, 1.528), (-0.9977, -0.2244, 1.448), (-0.9977, -0.2244, 1.528), (0.9968, 0.4957, 1.448), (0.9968, 0.4957, 1.528), (0.9968, 0.4594, 1.448), (0.9968, 0.4594, 1.528), (-0.9977, 0.4957, 1.448), (-0.9977, 0.4957, 1.528), (-0.9977, 0.4594, 1.448), (-0.9977, 0.4594, 1.528), (-0.9622, 0.4059, 1.535), (-0.9622, 0.4059, 0.003205), (-0.9287, 0.4059, 1.535), (-0.9287, 0.4059, 0.003205), (-0.9622, 0.4631, 1.535), (-0.9622, 0.4631, 0.003205), (-0.9287, 0.4631, 1.535), (-0.9287, 0.4631, 0.003205), (0.03785, 0.4059, 1.535), (0.03785, 0.4059, 0.003205), (0.07135, 0.4059, 1.535), (0.07135, 0.4059, 0.003205), (0.03785, 0.4631, 1.535), (0.03785, 0.4631, 0.003205), (0.07135, 0.4631, 1.535), (0.07135, 0.4631, 0.003205), (0.6667, -0.96, 0.0), (0.3333, -0.96, 0.0), (-2.98e-08, -0.96, 0.0), (-0.3333, -0.96, 0.0), (-0.6667, -0.96, 0.0), (0.6667, -0.08039, 0.0), (0.3333, -0.08039, 0.0), (-2.98e-08, -0.08039, 0.0), (-0.3333, -0.08039, 0.0), (-0.6667, -0.08039, 0.0), (0.6667, -0.4573, 1.841), (0.3333, -0.4573, 1.841), (-1.192e-07, -0.4573, 1.841), (-0.3333, -0.4573, 1.841), (-0.6667, -0.4573, 1.841), (-0.6667, -0.49, 1.528), (-0.3333, -0.49, 1.528), (-5.96e-08, -0.49, 1.528), (0.3333, -0.49, 1.528), (0.6667, -0.49, 1.528), (-0.6667, -0.2994, 1.888), (-0.3333, -0.2994, 1.888), (-5.96e-08, -0.2994, 1.888), (0.3333, -0.2994, 1.888), (0.6667, -0.2994, 1.888), (-0.6667, -0.7176, 1.255), (-0.3333, -0.7176, 1.255), (-5.96e-08, -0.7176, 1.255), (0.3333, -0.7176, 1.255), (0.6667, -0.7176, 1.255), (0.6667, 0.6125, 1.528), (0.3333, 0.6125, 1.528), (-2.98e-08, 0.6125, 1.528), (-0.3333, 0.6125, 1.528), (-0.6667, 0.6125, 1.528), (-0.6667, -0.2661, 1.528), (-0.3333, -0.2661, 1.528), (2.98e-08, -0.2661, 1.528), (0.3333, -0.2661, 1.528), (0.6667, -0.2661, 1.528), (0.6667, -0.2661, 1.903), (0.3333, -0.2661, 1.903), (-2.98e-08, -0.2661, 1.903), (-0.3333, -0.2661, 1.903), (-0.6667, -0.2661, 1.903), (0.6667, 0.6125, 1.56), (0.3333, 0.6125, 1.56), (-2.98e-08, 0.6125, 1.56), (-0.3333, 0.6125, 1.56), (-0.6667, 0.6125, 1.56), (-0.6667, -0.2344, 1.903), (-0.3333, -0.2344, 1.903), (2.98e-08, -0.2344, 1.903), (0.3333, -0.2344, 1.903), (0.6667, -0.2344, 1.903), (-0.6667, -0.2344, 1.56), (-0.3333, -0.2344, 1.56), (2.98e-08, -0.2344, 1.56), (0.3333, -0.2344, 1.56), (0.6667, -0.2344, 1.56), (0.6644, -0.2244, 1.448), (0.332, -0.2244, 1.448), (-0.0004486, -0.2244, 1.448), (-0.3329, -0.2244, 1.448), (-0.6653, -0.2244, 1.448), (0.6644, -0.2244, 1.528), (0.332, -0.2244, 1.528), (-0.0004486, -0.2244, 1.528), (-0.3329, -0.2244, 1.528), (-0.6653, -0.2244, 1.528), (0.6644, -0.1881, 1.448), (0.332, -0.1881, 1.448), (-0.0004486, -0.1881, 1.448), (-0.3329, -0.1881, 1.448), (-0.6653, -0.1881, 1.448), (0.6644, -0.1881, 1.528), (0.332, -0.1881, 1.528), (-0.0004486, -0.1881, 1.528), (-0.3329, -0.1881, 1.528), (-0.6653, -0.1881, 1.528), (-0.6653, 0.4957, 1.528), (-0.3329, 0.4957, 1.528), (-0.0004486, 0.4957, 1.528), (0.332, 0.4957, 1.528), (0.6644, 0.4957, 1.528), (-0.6653, 0.4957, 1.448), (-0.3329, 0.4957, 1.448), (-0.0004486, 0.4957, 1.448), (0.332, 0.4957, 1.448), (0.6644, 0.4957, 1.448), (-0.6653, 0.4594, 1.528), (-0.3329, 0.4594, 1.528), (-0.0004486, 0.4594, 1.528), (0.332, 0.4594, 1.528), (0.6644, 0.4594, 1.528), (-0.6653, 0.4594, 1.448), (-0.3329, 0.4594, 1.448), (-0.0004486, 0.4594, 1.448), (0.332, 0.4594, 1.448), (0.6644, 0.4594, 1.448), (-0.6667, -0.2661, 2.095), (-1.0, -0.2661, 2.095), (-1.0, -0.2344, 2.095), (0.6667, -0.2661, 2.095), (0.3333, -0.2661, 2.095), (-2.98e-08, -0.2661, 2.095), (-0.3333, -0.2661, 2.095), (-0.6667, -0.2344, 2.095), (-0.3333, -0.2344, 2.095), (2.98e-08, -0.2344, 2.095), (0.3333, -0.2344, 2.095), (0.6667, -0.2344, 2.095), (0.9968, -0.1881, 1.822), (0.9968, -0.1881, 1.902), (0.9968, -0.2244, 1.822), (0.9968, -0.2244, 1.902), (-0.9977, -0.1881, 1.822), (-0.9977, -0.1881, 1.902), (-0.9977, -0.2244, 1.822), (-0.9977, -0.2244, 1.902), (0.6644, -0.2244, 1.822), (0.332, -0.2244, 1.822), (-0.0004486, -0.2244, 1.822), (-0.3329, -0.2244, 1.822), (-0.6653, -0.2244, 1.822), (0.6644, -0.2244, 1.902), (0.332, -0.2244, 1.902), (-0.0004486, -0.2244, 1.902), (-0.3329, -0.2244, 1.902), (-0.6653, -0.2244, 1.902), (0.6644, -0.1881, 1.822), (0.332, -0.1881, 1.822), (-0.0004486, -0.1881, 1.822), (-0.3329, -0.1881, 1.822), (-0.6653, -0.1881, 1.822), (0.6644, -0.1881, 1.902), (0.332, -0.1881, 1.902), (-0.0004486, -0.1881, 1.902), (-0.3329, -0.1881, 1.902), (-0.6653, -0.1881, 1.902)], [], [(80, 8, 9, 61), (9, 8, 11, 1, 3, 5), (66, 11, 8, 80), (81, 2, 4, 60), (4, 2, 0, 10, 7, 6), (85, 3, 1, 75), (61, 9, 5, 56), (75, 1, 11, 66), (12, 13, 22, 21, 19, 14), (17, 18, 20, 23, 16, 15), (86, 17, 15, 95), (100, 13, 12, 91), (111, 21, 22, 106), (115, 20, 18, 101), (101, 18, 17, 86), (97, 96, 159, 160), (24, 25, 27, 26), (120, 125, 31, 30), (30, 31, 29, 28), (126, 131, 25, 24), (120, 30, 28, 130), (121, 27, 25, 131), (32, 33, 35, 34), (35, 150, 155, 34), (38, 39, 37, 36), (37, 136, 141, 36), (155, 154, 144, 145), (147, 148, 138, 137), (40, 41, 43, 42), (42, 43, 47, 46), (46, 47, 45, 44), (44, 45, 41, 40), (42, 46, 44, 40), (47, 43, 41, 45), (48, 49, 51, 50), (50, 51, 55, 54), (54, 55, 53, 52), (52, 53, 49, 48), (50, 54, 52, 48), (55, 51, 49, 53), (0, 71, 70, 10), (71, 72, 69, 70), (72, 73, 68, 69), (73, 74, 67, 68), (74, 75, 66, 67), (6, 65, 60, 4), (65, 64, 59, 60), (64, 63, 58, 59), (63, 62, 57, 58), (62, 61, 56, 57), (2, 81, 71, 0), (81, 82, 72, 71), (82, 83, 73, 72), (83, 84, 74, 73), (84, 85, 75, 74), (3, 85, 56, 5), (85, 84, 57, 56), (84, 83, 58, 57), (83, 82, 59, 58), (82, 81, 60, 59), (10, 70, 76, 7), (70, 69, 77, 76), (69, 68, 78, 77), (68, 67, 79, 78), (67, 66, 80, 79), (7, 76, 65, 6), (76, 77, 64, 65), (77, 78, 63, 64), (78, 79, 62, 63), (79, 80, 61, 62), (23, 110, 96, 16), (109, 97, 160, 166), (109, 108, 98, 97), (110, 109, 166, 167), (107, 106, 100, 99), (19, 105, 90, 14), (105, 104, 89, 90), (104, 103, 88, 89), (103, 102, 87, 88), (102, 101, 86, 87), (21, 111, 105, 19), (111, 112, 104, 105), (112, 113, 103, 104), (113, 114, 102, 103), (114, 115, 101, 102), (20, 115, 110, 23), (115, 114, 109, 110), (114, 113, 108, 109), (113, 112, 107, 108), (112, 111, 106, 107), (16, 96, 95, 15), (96, 97, 94, 95), (97, 98, 93, 94), (98, 99, 92, 93), (99, 100, 91, 92), (14, 90, 91, 12), (90, 89, 92, 91), (89, 88, 93, 92), (88, 87, 94, 93), (87, 86, 95, 94), (31, 125, 135, 29), (125, 124, 134, 135), (124, 123, 133, 134), (123, 122, 132, 133), (122, 121, 131, 132), (26, 116, 126, 24), (116, 117, 127, 126), (117, 118, 128, 127), (118, 119, 129, 128), (119, 120, 130, 129), (28, 29, 135, 130), (130, 135, 134, 129), (129, 134, 133, 128), (128, 133, 132, 127), (127, 132, 131, 126), (26, 27, 121, 116), (116, 121, 122, 117), (117, 122, 123, 118), (118, 123, 124, 119), (119, 124, 125, 120), (149, 150, 140, 139), (150, 35, 33, 140), (146, 147, 137, 136), (148, 149, 139, 138), (39, 146, 136, 37), (152, 151, 141, 142), (153, 152, 142, 143), (151, 38, 36, 141), (34, 155, 145, 32), (154, 153, 143, 144), (139, 140, 145, 144), (138, 139, 144, 143), (137, 138, 143, 142), (140, 33, 32, 145), (147, 146, 151, 152), (136, 137, 142, 141), (148, 147, 152, 153), (149, 148, 153, 154), (150, 149, 154, 155), (146, 39, 38, 151), (163, 158, 157, 156), (167, 166, 160, 159), (165, 164, 162, 161), (98, 108, 165, 161), (108, 107, 164, 165), (13, 100, 156, 157), (107, 99, 162, 164), (99, 98, 161, 162), (96, 110, 167, 159), (106, 22, 158, 163), (22, 13, 157, 158), (100, 106, 163, 156), (168, 169, 171, 170), (180, 185, 175, 174), (174, 175, 173, 172), (186, 191, 169, 168), (180, 174, 172, 190), (181, 171, 169, 191), (175, 185, 195, 173), (185, 184, 194, 195), (184, 183, 193, 194), (183, 182, 192, 193), (182, 181, 191, 192), (170, 176, 186, 168), (176, 177, 187, 186), (177, 178, 188, 187), (178, 179, 189, 188), (179, 180, 190, 189), (172, 173, 195, 190), (190, 195, 194, 189), (189, 194, 193, 188), (188, 193, 192, 187), (187, 192, 191, 186), (170, 171, 181, 176), (176, 181, 182, 177), (177, 182, 183, 178), (178, 183, 184, 179), (179, 184, 185, 180)])
me_cube_004.polygons.foreach_set('use_smooth', [True] * 178)
me_cube_004.materials.append(mat_material)
me_cube_004.use_remesh_preserve_volume = False
me_cube_004.use_remesh_preserve_attributes = False
me_cube_004.use_mirror_vertex_groups = False
me_cube_004.update()
arm_wall = bpy.data.armatures.new('Wall')  # bones are not reproduced

# ---- objects
ob_armature = bpy.data.objects.new('Armature', arm_wall)
ob_wall = bpy.data.objects.new('Wall', me_wall)
ob_light = bpy.data.objects.new('Light', light_light)
ob_camera = bpy.data.objects.new('Camera', cam_camera)
ob_empty = bpy.data.objects.new('Empty', None)
ob_wall_001 = bpy.data.objects.new('Wall.001', me_cube_002)
ob_wall_002 = bpy.data.objects.new('Wall.002', me_cube_003)
ob_wall_003 = bpy.data.objects.new('Wall.003', me_cube_004)

# ---- transforms, parenting, visibility, modifiers, constraints
ob_armature.location = (-2.98e-08, -0.08039, 0.0)
ob_armature.display_type = 'SOLID'
ob_armature.show_in_front = True
ob_armature.lineart.crease_threshold = 0.0
ob_wall.parent = ob_armature
ob_wall.matrix_parent_inverse = Matrix(((1.0, -0.0, 0.0, 2.98e-08), (-0.0, 1.0, -0.0, 0.08039), (-0.0, 0.0, 1.0, -0.0), (-0.0, 0.0, -0.0, 1.0)))
ob_wall.location = (0.0, 0.0, 0.0)
ob_wall.lock_rotations_4d = False
ob_wall.empty_display_type = 'ARROWS'
ob_wall.lineart.crease_threshold = 0.0
_vg = ob_wall.vertex_groups.new(name='Center')
_vg.add([48, 49, 50, 51, 52, 53, 54, 55, 57, 58, 59, 62, 63, 64, 67, 68, 69, 72, 73, 74, 77, 78, 79, 82, 83, 84, 87, 88, 89, 92, 93, 94, 97, 98, 99, 102, 103, 104, 107, 108, 109, 112, 113, 114, 117, 118, 119, 122, 123, 124, 127, 128, 129, 132, 133, 134, 137, 138, 139, 142, 143, 144, 147, 148, 149, 152, 153, 154, 160, 161, 162, 164, 165, 166, 177, 178, 179, 182, 183, 184, 187, 188, 189, 192, 193, 194], 1.0, 'REPLACE')
_vg = ob_wall.vertex_groups.new(name='LeftEdge')
_vg.add([1, 3, 5, 8, 9, 11, 15, 16, 17, 18, 20, 23, 24, 25, 26, 27, 32, 33, 34, 35, 56, 61, 66, 75, 80, 85, 86, 95, 96, 101, 110, 115, 116, 121, 126, 131, 140, 145, 150, 155, 159, 167, 168, 169, 170, 171, 176, 181, 186, 191], 1.0, 'REPLACE')
_vg = ob_wall.vertex_groups.new(name='RightEdge')
_vg.add([0, 2, 4, 6, 7, 10, 12, 13, 14, 19, 21, 22, 28, 29, 30, 31, 36, 37, 38, 39, 40, 41, 42, 43, 44, 45, 46, 47, 60, 65, 70, 71, 76, 81, 90, 91, 100, 105, 106, 111, 120, 125, 130, 135, 136, 141, 146, 151, 156, 157, 158, 163, 172, 173, 174, 175, 180, 185, 190, 195], 1.0, 'REPLACE')
_m = ob_wall.modifiers.new('Armature', 'ARMATURE')
_m.object = ob_armature
_m = ob_wall.modifiers.new('Auto Smooth', 'NODES')
_m.node_group = ng_auto_smooth
_gi = [s.identifier for s in ng_auto_smooth.interface.items_tree if s.item_type == 'SOCKET' and s.in_out == 'INPUT']
_m[_gi[1]] = 0.5969  # Angle
ob_light.location = (4.076, 1.005, 5.904)
ob_light.rotation_euler = (0.6503, 0.05522, 1.866)
ob_light.lock_rotations_4d = False
ob_light.empty_display_type = 'ARROWS'
ob_light.color = (0.0, 0.0, 0.0, 0.0)
ob_light.lineart.crease_threshold = 0.0
ob_camera.location = (7.359, -6.926, 4.958)
ob_camera.rotation_euler = (1.109, 0.0, 0.8149)
ob_camera.lock_rotations_4d = False
ob_camera.empty_display_type = 'ARROWS'
ob_camera.color = (0.0, 0.0, 0.0, 0.0)
ob_camera.display_type = 'WIRE'
ob_camera.lineart.crease_threshold = 0.0
ob_empty.location = (1.236, -4.118, 5.681)
ob_empty.rotation_euler = (1.996, 0.133, 0.458)
ob_empty.empty_display_type = 'IMAGE'
ob_empty.empty_display_size = 3.99
ob_empty.lineart.crease_threshold = 0.0
ob_wall_001.location = (-2.0, 0.0, 0.0)
ob_wall_001.lock_rotations_4d = False
ob_wall_001.empty_display_type = 'ARROWS'
ob_wall_001.lineart.crease_threshold = 0.0
_m = ob_wall_001.modifiers.new('Auto Smooth', 'NODES')
_m.node_group = ng_auto_smooth
_gi = [s.identifier for s in ng_auto_smooth.interface.items_tree if s.item_type == 'SOCKET' and s.in_out == 'INPUT']
_m[_gi[1]] = 0.5236  # Angle
ob_wall_002.location = (-4.0, 0.0, 0.0)
ob_wall_002.lock_rotations_4d = False
ob_wall_002.empty_display_type = 'ARROWS'
ob_wall_002.lineart.crease_threshold = 0.0
_m = ob_wall_002.modifiers.new('Auto Smooth', 'NODES')
_m.node_group = ng_auto_smooth
_gi = [s.identifier for s in ng_auto_smooth.interface.items_tree if s.item_type == 'SOCKET' and s.in_out == 'INPUT']
_m[_gi[1]] = 0.5236  # Angle
ob_wall_003.location = (-6.0, 0.0, 0.0)
ob_wall_003.lock_rotations_4d = False
ob_wall_003.empty_display_type = 'ARROWS'
ob_wall_003.lineart.crease_threshold = 0.0
_m = ob_wall_003.modifiers.new('Auto Smooth', 'NODES')
_m.node_group = ng_auto_smooth
_gi = [s.identifier for s in ng_auto_smooth.interface.items_tree if s.item_type == 'SOCKET' and s.in_out == 'INPUT']
_m[_gi[1]] = 0.5236  # Angle

# ---- collection membership
scene.collection.objects.link(ob_armature)
col_collection.objects.link(ob_wall)
col_collection.objects.link(ob_light)
col_collection.objects.link(ob_camera)
col_collection.objects.link(ob_empty)
col_collection.objects.link(ob_wall_001)
col_collection.objects.link(ob_wall_002)
col_collection.objects.link(ob_wall_003)

# ---- scene / render settings (as saved in the file)
scene.camera = ob_camera
scene.frame_start = 1; scene.frame_end = 250; scene.frame_set(48)
scene.render.engine = 'BLENDER_EEVEE_NEXT'
scene.cycles.use_denoising = False
scene.cycles.samples = 128
scene.cycles.sampling_pattern = 'TABULATED_SOBOL'
scene.cycles.use_adaptive_sampling = False
scene.cycles.use_light_tree = False
scene.view_settings.view_transform = 'Filmic'
bpy.context.view_layer.update()
